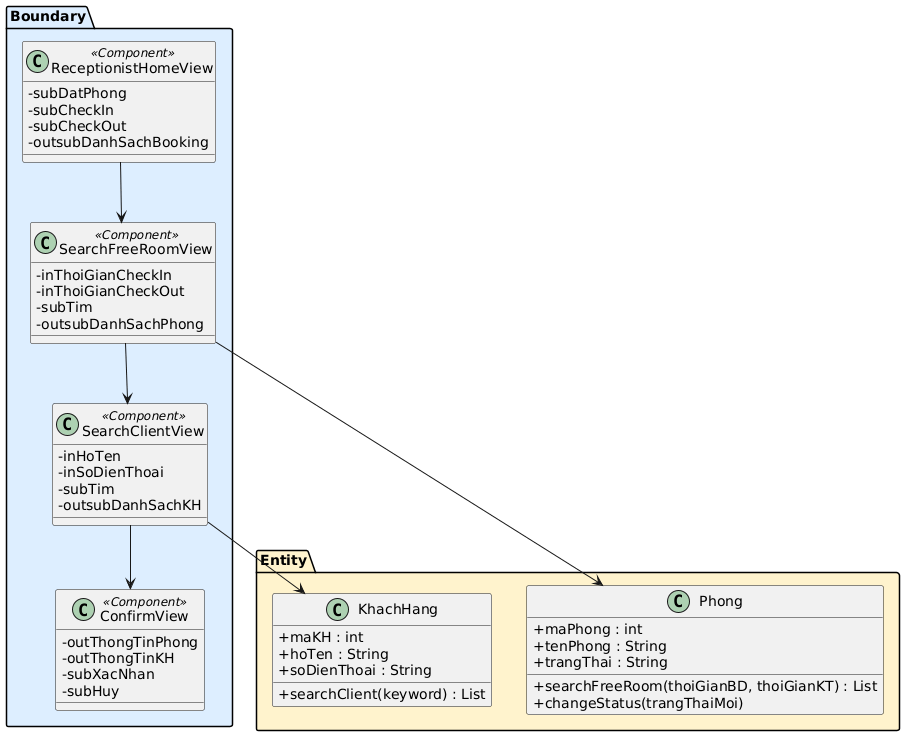

The diagram above was rendered by PlantUML. Its source (embedded in the PNG):
@startuml
skinparam classAttributeIconSize 0

package "Boundary" #DDEEFF {
  class ReceptionistHomeView <<Component>> {
    -subDatPhong
    -subCheckIn
    -subCheckOut
    -outsubDanhSachBooking
  }

  class SearchFreeRoomView <<Component>> {
    -inThoiGianCheckIn
    -inThoiGianCheckOut
    -subTim
    -outsubDanhSachPhong
  }

  class SearchClientView <<Component>> {
    -inHoTen
    -inSoDienThoai
    -subTim
    -outsubDanhSachKH
  }

  class ConfirmView <<Component>> {
    -outThongTinPhong
    -outThongTinKH
    -subXacNhan
    -subHuy
  }
}

package "Entity" #FFF3CD {
  class Phong {
    +maPhong : int
    +tenPhong : String
    +trangThai : String
    +searchFreeRoom(thoiGianBD, thoiGianKT) : List
    +changeStatus(trangThaiMoi)
  }

  class KhachHang {
    +maKH : int
    +hoTen : String
    +soDienThoai : String
    +searchClient(keyword) : List
  }
}

ReceptionistHomeView --> SearchFreeRoomView
SearchFreeRoomView --> SearchClientView
SearchClientView --> ConfirmView
SearchFreeRoomView --> Phong
SearchClientView --> KhachHang
@enduml